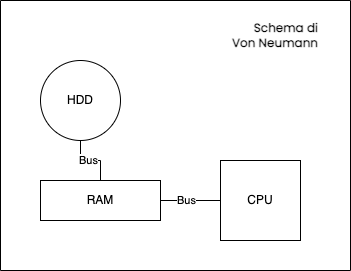

The diagram above was exported from draw.io. Its source (the exported page's mxGraphModel, read from the mxfile embedded in the PNG):
<mxGraphModel dx="591" dy="348" grid="1" gridSize="10" guides="1" tooltips="1" connect="1" arrows="1" fold="1" page="1" pageScale="1" pageWidth="827" pageHeight="1169" math="0" shadow="0">
  <root>
    <mxCell id="0" />
    <mxCell id="1" parent="0" />
    <mxCell id="pF5dQe5VwIRAy4tW6Ujx-4" style="edgeStyle=orthogonalEdgeStyle;rounded=0;orthogonalLoop=1;jettySize=auto;html=1;endArrow=none;endFill=0;exitX=0.5;exitY=1;exitDx=0;exitDy=0;entryX=0.5;entryY=0;entryDx=0;entryDy=0;" edge="1" parent="1" source="pF5dQe5VwIRAy4tW6Ujx-1" target="pF5dQe5VwIRAy4tW6Ujx-3">
      <mxGeometry relative="1" as="geometry">
        <mxPoint x="260" y="280" as="sourcePoint" />
        <Array as="points" />
      </mxGeometry>
    </mxCell>
    <mxCell id="pF5dQe5VwIRAy4tW6Ujx-9" value="Bus" style="edgeLabel;html=1;align=center;verticalAlign=middle;resizable=0;points=[];" vertex="1" connectable="0" parent="pF5dQe5VwIRAy4tW6Ujx-4">
      <mxGeometry x="-0.0903" relative="1" as="geometry">
        <mxPoint as="offset" />
      </mxGeometry>
    </mxCell>
    <mxCell id="pF5dQe5VwIRAy4tW6Ujx-1" value="HDD" style="ellipse;whiteSpace=wrap;html=1;aspect=fixed;" vertex="1" parent="1">
      <mxGeometry x="200" y="200" width="80" height="80" as="geometry" />
    </mxCell>
    <mxCell id="pF5dQe5VwIRAy4tW6Ujx-5" style="edgeStyle=orthogonalEdgeStyle;rounded=0;orthogonalLoop=1;jettySize=auto;html=1;endArrow=none;endFill=0;" edge="1" parent="1" source="pF5dQe5VwIRAy4tW6Ujx-3">
      <mxGeometry relative="1" as="geometry">
        <mxPoint x="380" y="340" as="targetPoint" />
      </mxGeometry>
    </mxCell>
    <mxCell id="pF5dQe5VwIRAy4tW6Ujx-8" value="Bus" style="edgeLabel;html=1;align=center;verticalAlign=middle;resizable=0;points=[];" vertex="1" connectable="0" parent="pF5dQe5VwIRAy4tW6Ujx-5">
      <mxGeometry x="-0.1505" y="-2" relative="1" as="geometry">
        <mxPoint y="-2" as="offset" />
      </mxGeometry>
    </mxCell>
    <mxCell id="pF5dQe5VwIRAy4tW6Ujx-3" value="RAM" style="rounded=0;whiteSpace=wrap;html=1;" vertex="1" parent="1">
      <mxGeometry x="200" y="320" width="120" height="40" as="geometry" />
    </mxCell>
    <mxCell id="pF5dQe5VwIRAy4tW6Ujx-6" value="CPU" style="whiteSpace=wrap;html=1;aspect=fixed;" vertex="1" parent="1">
      <mxGeometry x="380" y="300" width="80" height="80" as="geometry" />
    </mxCell>
    <mxCell id="pF5dQe5VwIRAy4tW6Ujx-12" value="" style="swimlane;startSize=0;" vertex="1" parent="1">
      <mxGeometry x="160" y="140" width="350" height="270" as="geometry" />
    </mxCell>
    <mxCell id="pF5dQe5VwIRAy4tW6Ujx-10" value="Schema di Von Neumann" style="text;html=1;strokeColor=none;fillColor=none;align=right;verticalAlign=middle;whiteSpace=wrap;rounded=0;fontStyle=1;fontFamily=Poppins;fontSource=https%3A%2F%2Ffonts.googleapis.com%2Fcss%3Ffamily%3DPoppins;" vertex="1" parent="pF5dQe5VwIRAy4tW6Ujx-12">
      <mxGeometry x="230" y="20" width="90" height="30" as="geometry" />
    </mxCell>
  </root>
</mxGraphModel>